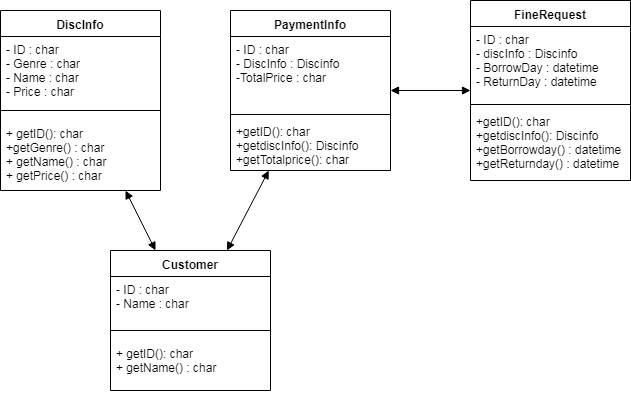

The diagram above was exported from draw.io. Its source (the exported page's mxGraphModel, read from the mxfile embedded in the PNG):
<mxGraphModel dx="1422" dy="715" grid="1" gridSize="10" guides="1" tooltips="1" connect="1" arrows="1" fold="1" page="1" pageScale="1" pageWidth="827" pageHeight="1169" math="0" shadow="0">
  <root>
    <mxCell id="0" />
    <mxCell id="1" parent="0" />
    <mxCell id="gByeVy9NQ7ha9RWuB3aB-7" value="DiscInfo" style="swimlane;fontStyle=1;align=center;verticalAlign=top;childLayout=stackLayout;horizontal=1;startSize=26;horizontalStack=0;resizeParent=1;resizeParentMax=0;resizeLast=0;collapsible=1;marginBottom=0;" parent="1" vertex="1">
      <mxGeometry x="120" y="60" width="160" height="180" as="geometry" />
    </mxCell>
    <mxCell id="gByeVy9NQ7ha9RWuB3aB-8" value="- ID : char&#10;- Genre : char&#10;- Name : char&#10;- Price : char" style="text;strokeColor=none;fillColor=none;align=left;verticalAlign=top;spacingLeft=4;spacingRight=4;overflow=hidden;rotatable=0;points=[[0,0.5],[1,0.5]];portConstraint=eastwest;" parent="gByeVy9NQ7ha9RWuB3aB-7" vertex="1">
      <mxGeometry y="26" width="160" height="64" as="geometry" />
    </mxCell>
    <mxCell id="gByeVy9NQ7ha9RWuB3aB-9" value="" style="line;strokeWidth=1;fillColor=none;align=left;verticalAlign=middle;spacingTop=-1;spacingLeft=3;spacingRight=3;rotatable=0;labelPosition=right;points=[];portConstraint=eastwest;" parent="gByeVy9NQ7ha9RWuB3aB-7" vertex="1">
      <mxGeometry y="90" width="160" height="20" as="geometry" />
    </mxCell>
    <mxCell id="gByeVy9NQ7ha9RWuB3aB-10" value="+ getID(): char&#10;+getGenre() : char&#10;+ getName() : char&#10;+ getPrice() : char" style="text;strokeColor=none;fillColor=none;align=left;verticalAlign=top;spacingLeft=4;spacingRight=4;overflow=hidden;rotatable=0;points=[[0,0.5],[1,0.5]];portConstraint=eastwest;" parent="gByeVy9NQ7ha9RWuB3aB-7" vertex="1">
      <mxGeometry y="110" width="160" height="70" as="geometry" />
    </mxCell>
    <mxCell id="gByeVy9NQ7ha9RWuB3aB-11" value="PaymentInfo" style="swimlane;fontStyle=1;align=center;verticalAlign=top;childLayout=stackLayout;horizontal=1;startSize=26;horizontalStack=0;resizeParent=1;resizeParentMax=0;resizeLast=0;collapsible=1;marginBottom=0;" parent="1" vertex="1">
      <mxGeometry x="350" y="60" width="160" height="160" as="geometry" />
    </mxCell>
    <mxCell id="gByeVy9NQ7ha9RWuB3aB-12" value="- ID : char&#10;- DiscInfo : Discinfo&#10;-TotalPrice : char" style="text;strokeColor=none;fillColor=none;align=left;verticalAlign=top;spacingLeft=4;spacingRight=4;overflow=hidden;rotatable=0;points=[[0,0.5],[1,0.5]];portConstraint=eastwest;" parent="gByeVy9NQ7ha9RWuB3aB-11" vertex="1">
      <mxGeometry y="26" width="160" height="74" as="geometry" />
    </mxCell>
    <mxCell id="gByeVy9NQ7ha9RWuB3aB-13" value="" style="line;strokeWidth=1;fillColor=none;align=left;verticalAlign=middle;spacingTop=-1;spacingLeft=3;spacingRight=3;rotatable=0;labelPosition=right;points=[];portConstraint=eastwest;" parent="gByeVy9NQ7ha9RWuB3aB-11" vertex="1">
      <mxGeometry y="100" width="160" height="8" as="geometry" />
    </mxCell>
    <mxCell id="gByeVy9NQ7ha9RWuB3aB-14" value="+getID(): char&#10;+getdiscInfo(): Discinfo&#10;+getTotalprice(): char" style="text;strokeColor=none;fillColor=none;align=left;verticalAlign=top;spacingLeft=4;spacingRight=4;overflow=hidden;rotatable=0;points=[[0,0.5],[1,0.5]];portConstraint=eastwest;" parent="gByeVy9NQ7ha9RWuB3aB-11" vertex="1">
      <mxGeometry y="108" width="160" height="52" as="geometry" />
    </mxCell>
    <mxCell id="gByeVy9NQ7ha9RWuB3aB-19" value="FineRequest" style="swimlane;fontStyle=1;align=center;verticalAlign=top;childLayout=stackLayout;horizontal=1;startSize=26;horizontalStack=0;resizeParent=1;resizeParentMax=0;resizeLast=0;collapsible=1;marginBottom=0;" parent="1" vertex="1">
      <mxGeometry x="590" y="50" width="160" height="180" as="geometry" />
    </mxCell>
    <mxCell id="gByeVy9NQ7ha9RWuB3aB-20" value="- ID : char&#10;- discInfo : Discinfo&#10;- BorrowDay : datetime&#10;- ReturnDay : datetime" style="text;strokeColor=none;fillColor=none;align=left;verticalAlign=top;spacingLeft=4;spacingRight=4;overflow=hidden;rotatable=0;points=[[0,0.5],[1,0.5]];portConstraint=eastwest;" parent="gByeVy9NQ7ha9RWuB3aB-19" vertex="1">
      <mxGeometry y="26" width="160" height="74" as="geometry" />
    </mxCell>
    <mxCell id="gByeVy9NQ7ha9RWuB3aB-21" value="" style="line;strokeWidth=1;fillColor=none;align=left;verticalAlign=middle;spacingTop=-1;spacingLeft=3;spacingRight=3;rotatable=0;labelPosition=right;points=[];portConstraint=eastwest;" parent="gByeVy9NQ7ha9RWuB3aB-19" vertex="1">
      <mxGeometry y="100" width="160" height="8" as="geometry" />
    </mxCell>
    <mxCell id="gByeVy9NQ7ha9RWuB3aB-22" value="+getID(): char&#10;+getdiscInfo(): Discinfo&#10;+getBorrowday() : datetime&#10;+getReturnday() : datetime" style="text;strokeColor=none;fillColor=none;align=left;verticalAlign=top;spacingLeft=4;spacingRight=4;overflow=hidden;rotatable=0;points=[[0,0.5],[1,0.5]];portConstraint=eastwest;" parent="gByeVy9NQ7ha9RWuB3aB-19" vertex="1">
      <mxGeometry y="108" width="160" height="72" as="geometry" />
    </mxCell>
    <mxCell id="gByeVy9NQ7ha9RWuB3aB-23" value="" style="endArrow=block;startArrow=block;endFill=1;startFill=1;html=1;" parent="1" source="gByeVy9NQ7ha9RWuB3aB-11" target="gByeVy9NQ7ha9RWuB3aB-19" edge="1">
      <mxGeometry width="160" relative="1" as="geometry">
        <mxPoint x="430" y="70" as="sourcePoint" />
        <mxPoint x="590" y="70" as="targetPoint" />
      </mxGeometry>
    </mxCell>
    <mxCell id="gByeVy9NQ7ha9RWuB3aB-24" value="" style="endArrow=block;startArrow=block;endFill=1;startFill=1;html=1;" parent="1" source="gByeVy9NQ7ha9RWuB3aB-7" target="gByeVy9NQ7ha9RWuB3aB-25" edge="1">
      <mxGeometry width="160" relative="1" as="geometry">
        <mxPoint x="210" y="70" as="sourcePoint" />
        <mxPoint x="370" y="70" as="targetPoint" />
      </mxGeometry>
    </mxCell>
    <mxCell id="gByeVy9NQ7ha9RWuB3aB-25" value="Customer" style="swimlane;fontStyle=1;align=center;verticalAlign=top;childLayout=stackLayout;horizontal=1;startSize=26;horizontalStack=0;resizeParent=1;resizeParentMax=0;resizeLast=0;collapsible=1;marginBottom=0;" parent="1" vertex="1">
      <mxGeometry x="230" y="300" width="160" height="140" as="geometry" />
    </mxCell>
    <mxCell id="gByeVy9NQ7ha9RWuB3aB-26" value="- ID : char&#10;- Name : char" style="text;strokeColor=none;fillColor=none;align=left;verticalAlign=top;spacingLeft=4;spacingRight=4;overflow=hidden;rotatable=0;points=[[0,0.5],[1,0.5]];portConstraint=eastwest;" parent="gByeVy9NQ7ha9RWuB3aB-25" vertex="1">
      <mxGeometry y="26" width="160" height="44" as="geometry" />
    </mxCell>
    <mxCell id="gByeVy9NQ7ha9RWuB3aB-27" value="" style="line;strokeWidth=1;fillColor=none;align=left;verticalAlign=middle;spacingTop=-1;spacingLeft=3;spacingRight=3;rotatable=0;labelPosition=right;points=[];portConstraint=eastwest;" parent="gByeVy9NQ7ha9RWuB3aB-25" vertex="1">
      <mxGeometry y="70" width="160" height="20" as="geometry" />
    </mxCell>
    <mxCell id="gByeVy9NQ7ha9RWuB3aB-28" value="+ getID(): char&#10;+ getName() : char" style="text;strokeColor=none;fillColor=none;align=left;verticalAlign=top;spacingLeft=4;spacingRight=4;overflow=hidden;rotatable=0;points=[[0,0.5],[1,0.5]];portConstraint=eastwest;" parent="gByeVy9NQ7ha9RWuB3aB-25" vertex="1">
      <mxGeometry y="90" width="160" height="50" as="geometry" />
    </mxCell>
    <mxCell id="gByeVy9NQ7ha9RWuB3aB-29" value="" style="endArrow=block;startArrow=block;endFill=1;startFill=1;html=1;" parent="1" source="gByeVy9NQ7ha9RWuB3aB-25" target="gByeVy9NQ7ha9RWuB3aB-11" edge="1">
      <mxGeometry width="160" relative="1" as="geometry">
        <mxPoint x="290" y="156.52173913043475" as="sourcePoint" />
        <mxPoint x="360" y="153.47826086956525" as="targetPoint" />
      </mxGeometry>
    </mxCell>
  </root>
</mxGraphModel>